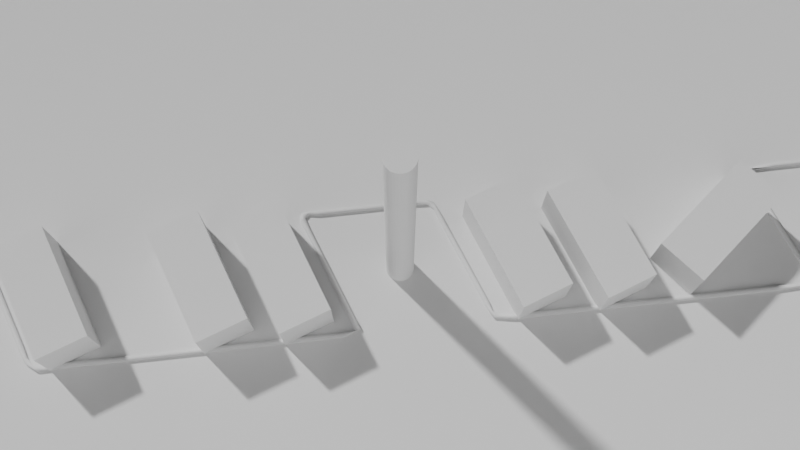# Source: Parcing.blend  (saved by Blender 4.1.24; exported with 4.5.12 LTS)
import bpy
from mathutils import Matrix  # noqa: F401  (used for matrix-valued properties, if any)

bpy.ops.wm.read_factory_settings(use_empty=True)
scene = bpy.context.scene
scene.name = 'Scene'

# ---- collections
col_collection = bpy.data.collections.new('Collection'); scene.collection.children.link(col_collection)

# ---- world
world_world = bpy.data.worlds.new('World'); scene.world = world_world
world_world.use_nodes = True; world_world.node_tree.nodes.clear()
_N = world_world.node_tree.nodes; _L = world_world.node_tree.links
n0 = _N.new('ShaderNodeOutputWorld'); n0.name = 'World Output'; n0.location = (300, 300)
n1 = _N.new('ShaderNodeBackground'); n1.name = 'Background'; n1.location = (10, 300)
n1.inputs[0].default_value = (0.05088, 0.05088, 0.05088, 1.0)
_L.new(n1.outputs[0], n0.inputs[0])
n0.is_active_output = True
world_world.color = (0.05088, 0.05088, 0.05088)
world_world.use_sun_shadow = False
world_world.sun_shadow_jitter_overblur = 0.0

# ---- cameras
cam_camera_001 = bpy.data.cameras.new('Camera.001')

# ---- meshes
me_plane = bpy.data.meshes.new('Plane')
me_plane.from_pydata([(-1.0, -1.0, 0.0), (1.0, -1.0, 0.0), (-1.0, 1.0, 0.0), (1.0, 1.0, 0.0)], [], [(0, 1, 3, 2)])
_uv = me_plane.uv_layers.new(name='UVMap')
_uv.uv.foreach_set('vector', [0.0, 0.0, 1.0, 0.0, 1.0, 1.0, 0.0, 1.0])
me_plane.update()
me_cube_002 = bpy.data.meshes.new('Cube.002')
me_cube_002.from_pydata([(-1.0, -1.0, -1.0), (-1.0, -1.0, 1.0), (-1.0, 1.0, -1.0), (-1.0, 1.0, 1.0), (1.0, -1.0, -1.0), (1.0, -1.0, 1.0), (1.0, 1.0, -1.0), (1.0, 1.0, 1.0)], [], [(0, 1, 3, 2), (2, 3, 7, 6), (6, 7, 5, 4), (4, 5, 1, 0), (2, 6, 4, 0), (7, 3, 1, 5)])
_uv = me_cube_002.uv_layers.new(name='UVMap')
_uv.uv.foreach_set('vector', [0.375, 0.0, 0.625, 0.0, 0.625, 0.25, 0.375, 0.25, 0.375, 0.25, 0.625, 0.25, 0.625, 0.5, 0.375, 0.5, 0.375, 0.5, 0.625, 0.5, 0.625, 0.75, 0.375, 0.75, 0.375, 0.75, 0.625, 0.75, 0.625, 1.0, 0.375, 1.0, 0.125, 0.5, 0.375, 0.5, 0.375, 0.75, 0.125, 0.75, 0.625, 0.5, 0.875, 0.5, 0.875, 0.75, 0.625, 0.75])
me_cube_002.update()
me_cylinder = bpy.data.meshes.new('Cylinder')
me_cylinder.from_pydata([(0.0, 1.0, -1.0), (0.0, 1.0, 1.0), (0.1951, 0.9808, -1.0), (0.1951, 0.9808, 1.0), (0.3827, 0.9239, -1.0), (0.3827, 0.9239, 1.0), (0.5556, 0.8315, -1.0), (0.5556, 0.8315, 1.0), (0.7071, 0.7071, -1.0), (0.7071, 0.7071, 1.0), (0.8315, 0.5556, -1.0), (0.8315, 0.5556, 1.0), (0.9239, 0.3827, -1.0), (0.9239, 0.3827, 1.0), (0.9808, 0.1951, -1.0), (0.9808, 0.1951, 1.0), (1.0, 0.0, -1.0), (1.0, 0.0, 1.0), (0.9808, -0.1951, -1.0), (0.9808, -0.1951, 1.0), (0.9239, -0.3827, -1.0), (0.9239, -0.3827, 1.0), (0.8315, -0.5556, -1.0), (0.8315, -0.5556, 1.0), (0.7071, -0.7071, -1.0), (0.7071, -0.7071, 1.0), (0.5556, -0.8315, -1.0), (0.5556, -0.8315, 1.0), (0.3827, -0.9239, -1.0), (0.3827, -0.9239, 1.0), (0.1951, -0.9808, -1.0), (0.1951, -0.9808, 1.0), (0.0, -1.0, -1.0), (0.0, -1.0, 1.0), (-0.1951, -0.9808, -1.0), (-0.1951, -0.9808, 1.0), (-0.3827, -0.9239, -1.0), (-0.3827, -0.9239, 1.0), (-0.5556, -0.8315, -1.0), (-0.5556, -0.8315, 1.0), (-0.7071, -0.7071, -1.0), (-0.7071, -0.7071, 1.0), (-0.8315, -0.5556, -1.0), (-0.8315, -0.5556, 1.0), (-0.9239, -0.3827, -1.0), (-0.9239, -0.3827, 1.0), (-0.9808, -0.1951, -1.0), (-0.9808, -0.1951, 1.0), (-1.0, 0.0, -1.0), (-1.0, 0.0, 1.0), (-0.9808, 0.1951, -1.0), (-0.9808, 0.1951, 1.0), (-0.9239, 0.3827, -1.0), (-0.9239, 0.3827, 1.0), (-0.8315, 0.5556, -1.0), (-0.8315, 0.5556, 1.0), (-0.7071, 0.7071, -1.0), (-0.7071, 0.7071, 1.0), (-0.5556, 0.8315, -1.0), (-0.5556, 0.8315, 1.0), (-0.3827, 0.9239, -1.0), (-0.3827, 0.9239, 1.0), (-0.1951, 0.9808, -1.0), (-0.1951, 0.9808, 1.0)], [], [(0, 1, 3, 2), (2, 3, 5, 4), (4, 5, 7, 6), (6, 7, 9, 8), (8, 9, 11, 10), (10, 11, 13, 12), (12, 13, 15, 14), (14, 15, 17, 16), (16, 17, 19, 18), (18, 19, 21, 20), (20, 21, 23, 22), (22, 23, 25, 24), (24, 25, 27, 26), (26, 27, 29, 28), (28, 29, 31, 30), (30, 31, 33, 32), (32, 33, 35, 34), (34, 35, 37, 36), (36, 37, 39, 38), (38, 39, 41, 40), (40, 41, 43, 42), (42, 43, 45, 44), (44, 45, 47, 46), (46, 47, 49, 48), (48, 49, 51, 50), (50, 51, 53, 52), (52, 53, 55, 54), (54, 55, 57, 56), (56, 57, 59, 58), (58, 59, 61, 60), (3, 1, 63, 61, 59, 57, 55, 53, 51, 49, 47, 45, 43, 41, 39, 37, 35, 33, 31, 29, 27, 25, 23, 21, 19, 17, 15, 13, 11, 9, 7, 5), (60, 61, 63, 62), (62, 63, 1, 0), (0, 2, 4, 6, 8, 10, 12, 14, 16, 18, 20, 22, 24, 26, 28, 30, 32, 34, 36, 38, 40, 42, 44, 46, 48, 50, 52, 54, 56, 58, 60, 62)])
_uv = me_cylinder.uv_layers.new(name='UVMap')
_uv.uv.foreach_set('vector', [1.0, 0.5, 1.0, 1.0, 0.9688, 1.0, 0.9688, 0.5, 0.9688, 0.5, 0.9688, 1.0, 0.9375, 1.0, 0.9375, 0.5, 0.9375, 0.5, 0.9375, 1.0, 0.9062, 1.0, 0.9062, 0.5, 0.9062, 0.5, 0.9062, 1.0, 0.875, 1.0, 0.875, 0.5, 0.875, 0.5, 0.875, 1.0, 0.8438, 1.0, 0.8438, 0.5, 0.8438, 0.5, 0.8438, 1.0, 0.8125, 1.0, 0.8125, 0.5, 0.8125, 0.5, 0.8125, 1.0, 0.7812, 1.0, 0.7812, 0.5, 0.7812, 0.5, 0.7812, 1.0, 0.75, 1.0, 0.75, 0.5, 0.75, 0.5, 0.75, 1.0, 0.7188, 1.0, 0.7188, 0.5, 0.7188, 0.5, 0.7188, 1.0, 0.6875, 1.0, 0.6875, 0.5, 0.6875, 0.5, 0.6875, 1.0, 0.6562, 1.0, 0.6562, 0.5, 0.6562, 0.5, 0.6562, 1.0, 0.625, 1.0, 0.625, 0.5, 0.625, 0.5, 0.625, 1.0, 0.5938, 1.0, 0.5938, 0.5, 0.5938, 0.5, 0.5938, 1.0, 0.5625, 1.0, 0.5625, 0.5, 0.5625, 0.5, 0.5625, 1.0, 0.5312, 1.0, 0.5312, 0.5, 0.5312, 0.5, 0.5312, 1.0, 0.5, 1.0, 0.5, 0.5, 0.5, 0.5, 0.5, 1.0, 0.4688, 1.0, 0.4688, 0.5, 0.4688, 0.5, 0.4688, 1.0, 0.4375, 1.0, 0.4375, 0.5, 0.4375, 0.5, 0.4375, 1.0, 0.4062, 1.0, 0.4062, 0.5, 0.4062, 0.5, 0.4062, 1.0, 0.375, 1.0, 0.375, 0.5, 0.375, 0.5, 0.375, 1.0, 0.3438, 1.0, 0.3438, 0.5, 0.3438, 0.5, 0.3438, 1.0, 0.3125, 1.0, 0.3125, 0.5, 0.3125, 0.5, 0.3125, 1.0, 0.2812, 1.0, 0.2812, 0.5, 0.2812, 0.5, 0.2812, 1.0, 0.25, 1.0, 0.25, 0.5, 0.25, 0.5, 0.25, 1.0, 0.2188, 1.0, 0.2188, 0.5, 0.2188, 0.5, 0.2188, 1.0, 0.1875, 1.0, 0.1875, 0.5, 0.1875, 0.5, 0.1875, 1.0, 0.1562, 1.0, 0.1562, 0.5, 0.1562, 0.5, 0.1562, 1.0, 0.125, 1.0, 0.125, 0.5, 0.125, 0.5, 0.125, 1.0, 0.09375, 1.0, 0.09375, 0.5, 0.09375, 0.5, 0.09375, 1.0, 0.0625, 1.0, 0.0625, 0.5, 0.2968, 0.4854, 0.25, 0.49, 0.2032, 0.4854, 0.1582, 0.4717, 0.1167, 0.4496, 0.08029, 0.4197, 0.05045, 0.3833, 0.02827, 0.3418, 0.01461, 0.2968, 0.01, 0.25, 0.01461, 0.2032, 0.02827, 0.1582, 0.05045, 0.1167, 0.08029, 0.08029, 0.1167, 0.05045, 0.1582, 0.02827, 0.2032, 0.01461, 0.25, 0.01, 0.2968, 0.01461, 0.3418, 0.02827, 0.3833, 0.05045, 0.4197, 0.08029, 0.4496, 0.1167, 0.4717, 0.1582, 0.4854, 0.2032, 0.49, 0.25, 0.4854, 0.2968, 0.4717, 0.3418, 0.4496, 0.3833, 0.4197, 0.4197, 0.3833, 0.4496, 0.3418, 0.4717, 0.0625, 0.5, 0.0625, 1.0, 0.03125, 1.0, 0.03125, 0.5, 0.03125, 0.5, 0.03125, 1.0, 0.0, 1.0, 0.0, 0.5, 0.75, 0.49, 0.7968, 0.4854, 0.8418, 0.4717, 0.8833, 0.4496, 0.9197, 0.4197, 0.9496, 0.3833, 0.9717, 0.3418, 0.9854, 0.2968, 0.99, 0.25, 0.9854, 0.2032, 0.9717, 0.1582, 0.9496, 0.1167, 0.9197, 0.08029, 0.8833, 0.05045, 0.8418, 0.02827, 0.7968, 0.01461, 0.75, 0.01, 0.7032, 0.01461, 0.6582, 0.02827, 0.6167, 0.05045, 0.5803, 0.08029, 0.5504, 0.1167, 0.5283, 0.1582, 0.5146, 0.2032, 0.51, 0.25, 0.5146, 0.2968, 0.5283, 0.3418, 0.5504, 0.3833, 0.5803, 0.4197, 0.6167, 0.4496, 0.6582, 0.4717, 0.7032, 0.4854])
me_cylinder.update()
me_cube_003 = bpy.data.meshes.new('Cube.003')
me_cube_003.from_pydata([(-1.0, -1.0, -1.0), (-1.0, -1.0, 1.0), (-1.0, 1.0, -1.0), (-1.0, 1.0, 1.0), (1.0, -1.0, -1.0), (1.0, -1.0, 1.0), (1.0, 1.0, -1.0), (1.0, 1.0, 1.0)], [], [(0, 1, 3, 2), (2, 3, 7, 6), (6, 7, 5, 4), (4, 5, 1, 0), (2, 6, 4, 0), (7, 3, 1, 5)])
_uv = me_cube_003.uv_layers.new(name='UVMap')
_uv.uv.foreach_set('vector', [0.375, 0.0, 0.625, 0.0, 0.625, 0.25, 0.375, 0.25, 0.375, 0.25, 0.625, 0.25, 0.625, 0.5, 0.375, 0.5, 0.375, 0.5, 0.625, 0.5, 0.625, 0.75, 0.375, 0.75, 0.375, 0.75, 0.625, 0.75, 0.625, 1.0, 0.375, 1.0, 0.125, 0.5, 0.375, 0.5, 0.375, 0.75, 0.125, 0.75, 0.625, 0.5, 0.875, 0.5, 0.875, 0.75, 0.625, 0.75])
me_cube_003.update()
me_cube_004 = bpy.data.meshes.new('Cube.004')
me_cube_004.from_pydata([(-1.0, -1.0, -1.0), (-1.0, -1.0, 1.0), (-1.0, 1.0, -1.0), (-1.0, 1.0, 1.0), (1.0, -1.0, -1.0), (1.0, -1.0, 1.0), (1.0, 1.0, -1.0), (1.0, 1.0, 1.0)], [], [(0, 1, 3, 2), (2, 3, 7, 6), (6, 7, 5, 4), (4, 5, 1, 0), (2, 6, 4, 0), (7, 3, 1, 5)])
_uv = me_cube_004.uv_layers.new(name='UVMap')
_uv.uv.foreach_set('vector', [0.375, 0.0, 0.625, 0.0, 0.625, 0.25, 0.375, 0.25, 0.375, 0.25, 0.625, 0.25, 0.625, 0.5, 0.375, 0.5, 0.375, 0.5, 0.625, 0.5, 0.625, 0.75, 0.375, 0.75, 0.375, 0.75, 0.625, 0.75, 0.625, 1.0, 0.375, 1.0, 0.125, 0.5, 0.375, 0.5, 0.375, 0.75, 0.125, 0.75, 0.625, 0.5, 0.875, 0.5, 0.875, 0.75, 0.625, 0.75])
me_cube_004.update()
me_cube_005 = bpy.data.meshes.new('Cube.005')
me_cube_005.from_pydata([(-1.0, -1.0, -1.0), (-1.0, -1.0, 1.0), (-1.0, 1.0, -1.0), (-1.0, 1.0, 1.0), (1.0, -1.0, -1.0), (1.0, -1.0, 1.0), (1.0, 1.0, -1.0), (1.0, 1.0, 1.0)], [], [(0, 1, 3, 2), (2, 3, 7, 6), (6, 7, 5, 4), (4, 5, 1, 0), (2, 6, 4, 0), (7, 3, 1, 5)])
_uv = me_cube_005.uv_layers.new(name='UVMap')
_uv.uv.foreach_set('vector', [0.375, 0.0, 0.625, 0.0, 0.625, 0.25, 0.375, 0.25, 0.375, 0.25, 0.625, 0.25, 0.625, 0.5, 0.375, 0.5, 0.375, 0.5, 0.625, 0.5, 0.625, 0.75, 0.375, 0.75, 0.375, 0.75, 0.625, 0.75, 0.625, 1.0, 0.375, 1.0, 0.125, 0.5, 0.375, 0.5, 0.375, 0.75, 0.125, 0.75, 0.625, 0.5, 0.875, 0.5, 0.875, 0.75, 0.625, 0.75])
me_cube_005.update()
me_cube_006 = bpy.data.meshes.new('Cube.006')
me_cube_006.from_pydata([(-1.0, -1.0, -1.0), (-1.0, -1.0, 1.0), (-1.0, 1.0, -1.0), (-1.0, 1.0, 1.0), (1.0, -1.0, -1.0), (1.0, -1.0, 1.0), (1.0, 1.0, -1.0), (1.0, 1.0, 1.0)], [], [(0, 1, 3, 2), (2, 3, 7, 6), (6, 7, 5, 4), (4, 5, 1, 0), (2, 6, 4, 0), (7, 3, 1, 5)])
_uv = me_cube_006.uv_layers.new(name='UVMap')
_uv.uv.foreach_set('vector', [0.375, 0.0, 0.625, 0.0, 0.625, 0.25, 0.375, 0.25, 0.375, 0.25, 0.625, 0.25, 0.625, 0.5, 0.375, 0.5, 0.375, 0.5, 0.625, 0.5, 0.625, 0.75, 0.375, 0.75, 0.375, 0.75, 0.625, 0.75, 0.625, 1.0, 0.375, 1.0, 0.125, 0.5, 0.375, 0.5, 0.375, 0.75, 0.125, 0.75, 0.625, 0.5, 0.875, 0.5, 0.875, 0.75, 0.625, 0.75])
me_cube_006.update()
me_cube_007 = bpy.data.meshes.new('Cube.007')
me_cube_007.from_pydata([(-1.0, -1.0, -1.0), (-1.0, -1.0, 1.0), (-1.0, 1.0, -1.0), (-1.0, 1.0, 1.0), (1.0, -1.0, -1.0), (1.0, -1.0, 1.0), (1.0, 1.0, -1.0), (1.0, 1.0, 1.0)], [], [(0, 1, 3, 2), (2, 3, 7, 6), (6, 7, 5, 4), (4, 5, 1, 0), (2, 6, 4, 0), (7, 3, 1, 5)])
_uv = me_cube_007.uv_layers.new(name='UVMap')
_uv.uv.foreach_set('vector', [0.375, 0.0, 0.625, 0.0, 0.625, 0.25, 0.375, 0.25, 0.375, 0.25, 0.625, 0.25, 0.625, 0.5, 0.375, 0.5, 0.375, 0.5, 0.625, 0.5, 0.625, 0.75, 0.375, 0.75, 0.375, 0.75, 0.625, 0.75, 0.625, 1.0, 0.375, 1.0, 0.125, 0.5, 0.375, 0.5, 0.375, 0.75, 0.125, 0.75, 0.625, 0.5, 0.875, 0.5, 0.875, 0.75, 0.625, 0.75])
me_cube_007.update()
me_cube_008 = bpy.data.meshes.new('Cube.008')
me_cube_008.from_pydata([(-1.0, -1.0, -1.0), (-1.0, -1.0, 1.0), (-1.0, 1.0, -1.0), (-1.0, 1.0, 1.0), (1.0, -1.0, -1.0), (1.0, -1.0, 1.0), (1.0, 1.0, -1.0), (1.0, 1.0, 1.0)], [], [(0, 1, 3, 2), (2, 3, 7, 6), (6, 7, 5, 4), (4, 5, 1, 0), (2, 6, 4, 0), (7, 3, 1, 5)])
_uv = me_cube_008.uv_layers.new(name='UVMap')
_uv.uv.foreach_set('vector', [0.375, 0.0, 0.625, 0.0, 0.625, 0.25, 0.375, 0.25, 0.375, 0.25, 0.625, 0.25, 0.625, 0.5, 0.375, 0.5, 0.375, 0.5, 0.625, 0.5, 0.625, 0.75, 0.375, 0.75, 0.375, 0.75, 0.625, 0.75, 0.625, 1.0, 0.375, 1.0, 0.125, 0.5, 0.375, 0.5, 0.375, 0.75, 0.125, 0.75, 0.625, 0.5, 0.875, 0.5, 0.875, 0.75, 0.625, 0.75])
me_cube_008.update()

# ---- curves / text
cu_nurbspath = bpy.data.curves.new('NurbsPath', 'CURVE')
cu_nurbspath.dimensions = '3D'
_sp = cu_nurbspath.splines.new('NURBS'); _sp.points.add(10)
_sp.points.foreach_set('co', [-305.3, -20.01, 0.0, 1.0, -305.3, -20.01, 0.0, 1.0, -167.7, -20.01, 0.0, 1.0, -182.2, 18.68, 0.0, 1.0, -85.18, 18.68, 0.0, 1.0, -70.72, -20.01, 0.0, 1.0, -30.4, -20.01, 0.0, 1.0, -44.87, 18.68, 0.0, 1.0, 52.15, 18.68, 0.0, 1.0, 66.62, -20.01, 0.0, 1.0, 176.6, -20.01, 0.0, 1.0])
_sp.order_u = 2
_sp.order_v = 0
_sp.use_endpoint_u = True
cu_nurbspath.use_path = True
cu_nurbspath.bevel_mode = 'OBJECT'
cu_nurbspath.bevel_depth = 2.11
cu_nurbspath.fill_mode = 'FULL'
cu_plane_001 = bpy.data.curves.new('Plane.001', 'CURVE')
cu_plane_001.dimensions = '3D'
_sp = cu_plane_001.splines.new('POLY'); _sp.points.add(3)
_sp.points.foreach_set('co', [-1.0, -1.0, 0.0, 0.0, 1.0, -1.0, 0.0, 0.0, 1.0, 1.0, 0.0, 0.0, -1.0, 1.0, 0.0, 0.0])
_sp.order_v = 0
_sp.resolution_v = 0
_sp.use_cyclic_u = True
_sp.use_endpoint_u = True
_sp.use_smooth = False
cu_plane_001.fill_mode = 'FULL'

# ---- objects
ob_plane = bpy.data.objects.new('Plane', me_plane)
ob_nurbspath = bpy.data.objects.new('NurbsPath', cu_nurbspath)
ob_plane_001 = bpy.data.objects.new('Plane.001', cu_plane_001)
ob_cube = bpy.data.objects.new('Cube', me_cube_002)
ob_cylinder = bpy.data.objects.new('Cylinder', me_cylinder)
ob_cube_001 = bpy.data.objects.new('Cube.001', me_cube_003)
ob_cube_002 = bpy.data.objects.new('Cube.002', me_cube_004)
ob_cube_003 = bpy.data.objects.new('Cube.003', me_cube_005)
ob_cube_004 = bpy.data.objects.new('Cube.004', me_cube_006)
ob_cube_005 = bpy.data.objects.new('Cube.005', me_cube_007)
ob_camera = bpy.data.objects.new('Camera', cam_camera_001)
ob_cube_006 = bpy.data.objects.new('Cube.006', me_cube_008)

# ---- transforms, parenting, visibility, modifiers, constraints
ob_plane.location = (0.0, 0.0, 0.0)
ob_plane.scale = (1000.0, 1000.0, 1000.0)
ob_nurbspath.location = (0.0, 0.0, 0.0)
ob_plane_001.location = (0.0, 0.0, 0.0)
ob_cube.location = (-23.9, 0.0, 7.695)
ob_cube.rotation_euler = (0.0, -0.0, 0.3494)
ob_cube.scale = (7.974, 18.09, 7.974)
ob_cylinder.location = (-58.86, 0.0, 42.24)
ob_cylinder.scale = (4.121, 4.121, 49.51)
ob_cube_001.location = (-0.2097, 0.0, 7.695)
ob_cube_001.rotation_euler = (0.0, -0.0, 0.3494)
ob_cube_001.scale = (7.974, 18.09, 7.974)
ob_cube_002.location = (44.87, 0.0, 7.695)
ob_cube_002.rotation_euler = (0.0, -0.0, 0.3494)
ob_cube_002.scale = (7.974, 18.09, 7.974)
ob_cube_003.location = (-93.31, 0.0, 7.695)
ob_cube_003.rotation_euler = (0.0, -0.0, 0.3494)
ob_cube_003.scale = (7.974, 18.09, 7.974)
ob_cube_004.location = (-117.6, 0.0, 7.695)
ob_cube_004.rotation_euler = (0.0, -0.0, 0.3494)
ob_cube_004.scale = (7.974, 18.09, 7.974)
ob_cube_005.location = (-59.74, 135.8, 60.13)
ob_cube_005.scale = (367.3, 45.53, 275.5)
ob_camera.location = (-48.87, 90.0, 322.4)
ob_camera.rotation_euler = (1.04, -3.301e-08, -0.4119)
_c = ob_camera.constraints.new('TRACK_TO'); _c.name = 'Track To'
_c.target = ob_cylinder
ob_cube_006.location = (-153.2, 0.0, 7.695)
ob_cube_006.rotation_euler = (0.0, -0.0, -0.8821)
ob_cube_006.scale = (7.974, 18.09, 7.974)
cu_nurbspath.bevel_object = ob_plane_001

# ---- collection membership
col_collection.objects.link(ob_plane)
col_collection.objects.link(ob_nurbspath)
col_collection.objects.link(ob_plane_001)
col_collection.objects.link(ob_cube)
col_collection.objects.link(ob_cylinder)
col_collection.objects.link(ob_cube_001)
col_collection.objects.link(ob_cube_002)
col_collection.objects.link(ob_cube_003)
col_collection.objects.link(ob_cube_004)
col_collection.objects.link(ob_cube_005)
col_collection.objects.link(ob_camera)
col_collection.objects.link(ob_cube_006)

# ---- scene / render settings (as saved in the file)
scene.camera = ob_camera
scene.frame_start = 1; scene.frame_end = 250; scene.frame_set(1)
scene.render.engine = 'BLENDER_EEVEE_NEXT'
scene.cycles.sampling_pattern = 'TABULATED_SOBOL'
scene.eevee.ray_tracing_options.trace_max_roughness = 0.0
bpy.context.view_layer.update()

# ---- added for rendering (the .blend has no usable light): sun
light_auto_sun = bpy.data.lights.new('AutoSun', 'SUN')
light_auto_sun.energy = 3.0
light_auto_sun.angle = 0.0523599
ob_auto_sun = bpy.data.objects.new('AutoSun', light_auto_sun)
scene.collection.objects.link(ob_auto_sun)
ob_auto_sun.rotation_euler = (0.872665, 0.174533, 0.523599)
bpy.context.view_layer.update()
